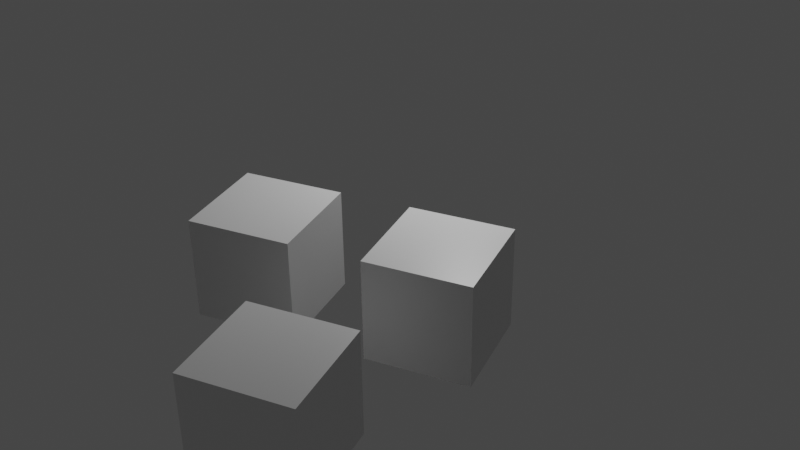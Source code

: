 # Source: untitled.blend  (saved by Blender 3.0.42; exported with 4.5.12 LTS)
import bpy
from mathutils import Matrix  # noqa: F401  (used for matrix-valued properties, if any)

bpy.ops.wm.read_factory_settings(use_empty=True)
scene = bpy.context.scene
scene.name = 'Scene'

# ---- collections
col_collection = bpy.data.collections.new('Collection'); scene.collection.children.link(col_collection)
col_collection_1 = bpy.data.collections.new('Collection 1'); col_collection.children.link(col_collection_1)
col_collection_2 = bpy.data.collections.new('Collection 2'); col_collection.children.link(col_collection_2)
col_collection_3 = bpy.data.collections.new('Collection 3'); col_collection.children.link(col_collection_3)

# ---- materials (node trees are filled in below, after node groups)
mat_material = bpy.data.materials.new('Material')
mat_material.alpha_threshold = 0.0
mat_material.use_transparent_shadow = False
mat_material.line_color = (0.0, 0.0, 0.0, 1.0)
mat_black_001 = bpy.data.materials.new('Black.001')
mat_black_001.use_transparent_shadow = False
mat_black_005 = bpy.data.materials.new('Black.005')
mat_black_005.use_transparent_shadow = False

# ---- material node trees
mat_material.use_nodes = True; mat_material.node_tree.nodes.clear()
_N = mat_material.node_tree.nodes; _L = mat_material.node_tree.links
n0 = _N.new('ShaderNodeOutputMaterial'); n0.name = 'Material Output'; n0.location = (300, 300)
n1 = _N.new('ShaderNodeBsdfPrincipled'); n1.name = 'Principled BSDF'; n1.location = (10, 300)
n1.distribution = 'GGX'
n1.subsurface_method = 'RANDOM_WALK_SKIN'
n1.inputs[2].default_value = 0.4
n1.inputs[3].default_value = 1.45
n1.inputs[27].default_value = (0.0, 0.0, 0.0, 1.0)
n1.inputs[28].default_value = 1.0
_L.new(n1.outputs[0], n0.inputs[0])
n0.is_active_output = True

# ---- world
world_world = bpy.data.worlds.new('World'); scene.world = world_world
world_world.use_nodes = True; world_world.node_tree.nodes.clear()
_N = world_world.node_tree.nodes; _L = world_world.node_tree.links
n0 = _N.new('ShaderNodeOutputWorld'); n0.name = 'World Output'; n0.location = (300, 300)
n1 = _N.new('ShaderNodeBackground'); n1.name = 'Background'; n1.location = (10, 300)
n1.inputs[0].default_value = (0.05088, 0.05088, 0.05088, 1.0)
_L.new(n1.outputs[0], n0.inputs[0])
n0.is_active_output = True
world_world.color = (0.05088, 0.05088, 0.05088)
world_world.use_sun_shadow = False
world_world.sun_shadow_jitter_overblur = 0.0

# ---- cameras
cam_camera = bpy.data.cameras.new('Camera')
cam_camera.clip_end = 100.0
cam_camera.ortho_scale = 7.314

# ---- lights
light_light = bpy.data.lights.new('Light', 'POINT')
light_light.transmission_factor = 0.0
light_light.energy = 1000.0
light_light.shadow_soft_size = 0.1
light_light.shadow_maximum_resolution = 0.006
light_light.use_absolute_resolution = True

# ---- meshes
me_cube = bpy.data.meshes.new('Cube')
me_cube.from_pydata([(1.0, 1.0, 1.0), (1.0, 1.0, -1.0), (1.0, -1.0, 1.0), (1.0, -1.0, -1.0), (-1.0, 1.0, 1.0), (-1.0, 1.0, -1.0), (-1.0, -1.0, 1.0), (-1.0, -1.0, -1.0)], [], [(0, 4, 6, 2), (3, 2, 6, 7), (7, 6, 4, 5), (5, 1, 3, 7), (1, 0, 2, 3), (5, 4, 0, 1)])
_uv = me_cube.uv_layers.new(name='UVMap')
_uv.uv.foreach_set('vector', [0.625, 0.5, 0.875, 0.5, 0.875, 0.75, 0.625, 0.75, 0.375, 0.75, 0.625, 0.75, 0.625, 1.0, 0.375, 1.0, 0.375, 0.0, 0.625, 0.0, 0.625, 0.25, 0.375, 0.25, 0.125, 0.5, 0.375, 0.5, 0.375, 0.75, 0.125, 0.75, 0.375, 0.5, 0.625, 0.5, 0.625, 0.75, 0.375, 0.75, 0.375, 0.25, 0.625, 0.25, 0.625, 0.5, 0.375, 0.5])
me_cube.materials.append(mat_material)
me_cube.use_remesh_preserve_volume = False
me_cube.use_remesh_preserve_attributes = False
me_cube.use_mirror_vertex_groups = False
me_cube.update()
me_cube_001 = bpy.data.meshes.new('Cube.001')
me_cube_001.from_pydata([(1.0, 1.0, 1.0), (1.0, 1.0, -1.0), (1.0, -1.0, 1.0), (1.0, -1.0, -1.0), (-1.0, 1.0, 1.0), (-1.0, 1.0, -1.0), (-1.0, -1.0, 1.0), (-1.0, -1.0, -1.0)], [], [(0, 4, 6, 2), (3, 2, 6, 7), (7, 6, 4, 5), (5, 1, 3, 7), (1, 0, 2, 3), (5, 4, 0, 1)])
_uv = me_cube_001.uv_layers.new(name='UVMap')
_uv.uv.foreach_set('vector', [0.625, 0.5, 0.875, 0.5, 0.875, 0.75, 0.625, 0.75, 0.375, 0.75, 0.625, 0.75, 0.625, 1.0, 0.375, 1.0, 0.375, 0.0, 0.625, 0.0, 0.625, 0.25, 0.375, 0.25, 0.125, 0.5, 0.375, 0.5, 0.375, 0.75, 0.125, 0.75, 0.375, 0.5, 0.625, 0.5, 0.625, 0.75, 0.375, 0.75, 0.375, 0.25, 0.625, 0.25, 0.625, 0.5, 0.375, 0.5])
me_cube_001.materials.append(mat_material)
me_cube_001.use_remesh_preserve_volume = False
me_cube_001.use_remesh_preserve_attributes = False
me_cube_001.use_mirror_vertex_groups = False
me_cube_001.update()
me_cube_002 = bpy.data.meshes.new('Cube.002')
me_cube_002.from_pydata([(1.0, 1.0, 1.0), (1.0, 1.0, -1.0), (1.0, -1.0, 1.0), (1.0, -1.0, -1.0), (-1.0, 1.0, 1.0), (-1.0, 1.0, -1.0), (-1.0, -1.0, 1.0), (-1.0, -1.0, -1.0)], [], [(0, 4, 6, 2), (3, 2, 6, 7), (7, 6, 4, 5), (5, 1, 3, 7), (1, 0, 2, 3), (5, 4, 0, 1)])
_uv = me_cube_002.uv_layers.new(name='UVMap')
_uv.uv.foreach_set('vector', [0.625, 0.5, 0.875, 0.5, 0.875, 0.75, 0.625, 0.75, 0.375, 0.75, 0.625, 0.75, 0.625, 1.0, 0.375, 1.0, 0.375, 0.0, 0.625, 0.0, 0.625, 0.25, 0.375, 0.25, 0.125, 0.5, 0.375, 0.5, 0.375, 0.75, 0.125, 0.75, 0.375, 0.5, 0.625, 0.5, 0.625, 0.75, 0.375, 0.75, 0.375, 0.25, 0.625, 0.25, 0.625, 0.5, 0.375, 0.5])
me_cube_002.materials.append(mat_material)
me_cube_002.use_remesh_preserve_volume = False
me_cube_002.use_remesh_preserve_attributes = False
me_cube_002.use_mirror_vertex_groups = False
me_cube_002.update()

# ---- objects
ob_light = bpy.data.objects.new('Light', light_light)
ob_camera = bpy.data.objects.new('Camera', cam_camera)
ob_cube = bpy.data.objects.new('Cube', me_cube)
ob_cube_001 = bpy.data.objects.new('Cube.001', me_cube_001)
ob_cube_002 = bpy.data.objects.new('Cube.002', me_cube_002)
ob_line_art = bpy.data.objects.new('Line Art', None)
ob_line_art_001 = bpy.data.objects.new('Line Art.001', None)

# ---- transforms, parenting, visibility, modifiers, constraints
ob_light.location = (4.076, 1.005, 5.904)
ob_light.rotation_euler = (0.6503, 0.05522, 1.866)
ob_light.lock_rotations_4d = False
ob_light.empty_display_type = 'ARROWS'
ob_light.color = (0.0, 0.0, 0.0, 0.0)
ob_light.lineart.crease_threshold = 0.0
ob_camera.location = (-14.89, -6.167, 10.72)
ob_camera.rotation_euler = (1.046, 0.01161, -13.71)
ob_camera.scale = (1.0, 1.0, 1.0)
ob_camera.lock_rotations_4d = False
ob_camera.empty_display_type = 'ARROWS'
ob_camera.color = (0.0, 0.0, 0.0, 0.0)
ob_camera.display_type = 'WIRE'
ob_camera.lineart.crease_threshold = 0.0
ob_cube.location = (0.0, 0.0, 0.0)
ob_cube.lock_rotations_4d = False
ob_cube.empty_display_type = 'ARROWS'
ob_cube.lineart.crease_threshold = 0.0
ob_cube_001.location = (-3.769, 1.127, 0.0)
ob_cube_001.lock_rotations_4d = False
ob_cube_001.empty_display_type = 'ARROWS'
ob_cube_001.lineart.crease_threshold = 0.0
ob_cube_002.location = (0.0, 3.383, 0.0)
ob_cube_002.lock_rotations_4d = False
ob_cube_002.empty_display_type = 'ARROWS'
ob_cube_002.lineart.crease_threshold = 0.0
ob_line_art.location = (0.0, 0.0, 0.0)
ob_line_art.empty_image_offset = (0.0, 0.0)
ob_line_art.color = (0.0, 0.0, 0.0, 1.0)
ob_line_art.show_in_front = True
_m = ob_line_art.modifiers.new('Line Art', 'LINEART')
_m.show_render = True
_m.split_angle = 1.047
_m.smooth_tolerance = 0.2
_m.use_output_vertex_group_match_by_name = False
_m.use_face_mark_keep_contour = False
_m.source_collection = col_collection_1
_m.use_contour = True
_m.use_loose = True
_m.use_crease = True
_m.use_material = True
_m.use_edge_mark = True
_m.use_intersection = True
_m.target_layer = 'Lines'
_m.target_material = mat_black_001
_m.is_baked = True
_m.overscan = 0.0
_m.radius = 0.0125
ob_line_art_001.location = (0.0, 0.0, 0.0)
ob_line_art_001.empty_image_offset = (0.0, 0.0)
ob_line_art_001.color = (0.0, 0.0, 0.0, 1.0)
ob_line_art_001.show_in_front = True
_m = ob_line_art_001.modifiers.new('Line Art', 'LINEART')
_m.show_render = True
_m.split_angle = 1.047
_m.smooth_tolerance = 0.2
_m.use_output_vertex_group_match_by_name = False
_m.use_face_mark_keep_contour = False
_m.source_type = 'OBJECT'
_m.source_object = ob_cube_002
_m.use_contour = True
_m.use_crease = True
_m.target_layer = 'Lines'
_m.target_material = mat_black_005
_m.is_baked = True
_m.overscan = 0.0
_m.radius = 0.0075

# ---- collection membership
col_collection.objects.link(ob_light)
col_collection.objects.link(ob_camera)
col_collection_1.objects.link(ob_cube)
col_collection_1.objects.link(ob_cube_001)
col_collection_2.objects.link(ob_cube_002)
col_collection_3.objects.link(ob_line_art)
col_collection_3.objects.link(ob_line_art_001)

# ---- scene / render settings (as saved in the file)
scene.camera = ob_camera
scene.frame_start = 1; scene.frame_end = 250; scene.frame_set(1)
scene.render.engine = 'BLENDER_EEVEE_NEXT'
scene.cycles.sampling_pattern = 'TABULATED_SOBOL'
scene.cycles.use_light_tree = False
scene.view_settings.view_transform = 'Filmic'
bpy.context.view_layer.update()
